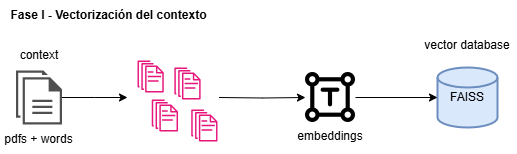

The diagram above was exported from draw.io. Its source (the exported page's mxGraphModel, read from the mxfile embedded in the PNG):
<mxGraphModel dx="1647" dy="839" grid="1" gridSize="10" guides="1" tooltips="1" connect="1" arrows="1" fold="1" page="1" pageScale="1" pageWidth="1169" pageHeight="827" math="0" shadow="0">
  <root>
    <mxCell id="0" />
    <mxCell id="1" parent="0" />
    <mxCell id="R_iSAyTnlONqZmu3UaOZ-2" style="edgeStyle=orthogonalEdgeStyle;rounded=0;orthogonalLoop=1;jettySize=auto;html=1;entryX=0;entryY=0.5;entryDx=0;entryDy=0;" edge="1" parent="1" target="R_iSAyTnlONqZmu3UaOZ-10">
      <mxGeometry relative="1" as="geometry">
        <mxPoint x="318.5" y="157" as="sourcePoint" />
      </mxGeometry>
    </mxCell>
    <mxCell id="R_iSAyTnlONqZmu3UaOZ-3" style="edgeStyle=orthogonalEdgeStyle;rounded=0;orthogonalLoop=1;jettySize=auto;html=1;" edge="1" parent="1" source="R_iSAyTnlONqZmu3UaOZ-4">
      <mxGeometry relative="1" as="geometry">
        <mxPoint x="227" y="157" as="targetPoint" />
      </mxGeometry>
    </mxCell>
    <mxCell id="R_iSAyTnlONqZmu3UaOZ-4" value="" style="sketch=0;pointerEvents=1;shadow=0;dashed=0;html=1;strokeColor=none;fillColor=#505050;labelPosition=center;verticalLabelPosition=bottom;verticalAlign=top;outlineConnect=0;align=center;shape=mxgraph.office.concepts.documents;" vertex="1" parent="1">
      <mxGeometry x="115.5" y="130" width="46" height="54" as="geometry" />
    </mxCell>
    <mxCell id="R_iSAyTnlONqZmu3UaOZ-5" value="pdfs + words" style="text;strokeColor=none;align=center;fillColor=none;html=1;verticalAlign=middle;whiteSpace=wrap;rounded=0;" vertex="1" parent="1">
      <mxGeometry x="100" y="184" width="77" height="30" as="geometry" />
    </mxCell>
    <mxCell id="R_iSAyTnlONqZmu3UaOZ-6" value="&lt;div&gt;context&lt;/div&gt;" style="text;strokeColor=none;align=center;fillColor=none;html=1;verticalAlign=middle;whiteSpace=wrap;rounded=0;" vertex="1" parent="1">
      <mxGeometry x="108.5" y="100" width="60" height="30" as="geometry" />
    </mxCell>
    <mxCell id="R_iSAyTnlONqZmu3UaOZ-7" value="FAISS" style="strokeWidth=2;html=1;shape=mxgraph.flowchart.database;whiteSpace=wrap;fillColor=#dae8fc;strokeColor=#6c8ebf;" vertex="1" parent="1">
      <mxGeometry x="537" y="127" width="60" height="60" as="geometry" />
    </mxCell>
    <mxCell id="R_iSAyTnlONqZmu3UaOZ-8" value="vector database" style="text;strokeColor=none;align=center;fillColor=none;html=1;verticalAlign=middle;whiteSpace=wrap;rounded=0;" vertex="1" parent="1">
      <mxGeometry x="517" y="90" width="100" height="30" as="geometry" />
    </mxCell>
    <mxCell id="R_iSAyTnlONqZmu3UaOZ-9" value="Fase I - Vectorización del contexto" style="text;strokeColor=none;align=center;fillColor=none;html=1;verticalAlign=middle;whiteSpace=wrap;rounded=0;fontStyle=1" vertex="1" parent="1">
      <mxGeometry x="108.5" y="60" width="198.5" height="30" as="geometry" />
    </mxCell>
    <mxCell id="R_iSAyTnlONqZmu3UaOZ-10" value="embeddings" style="shape=image;imageAspect=0;aspect=fixed;verticalLabelPosition=bottom;verticalAlign=top;image=data:image/png,(base64 omitted: 6092 chars);" vertex="1" parent="1">
      <mxGeometry x="405" y="132" width="50" height="50" as="geometry" />
    </mxCell>
    <mxCell id="R_iSAyTnlONqZmu3UaOZ-11" style="edgeStyle=orthogonalEdgeStyle;rounded=0;orthogonalLoop=1;jettySize=auto;html=1;entryX=0;entryY=0.5;entryDx=0;entryDy=0;entryPerimeter=0;" edge="1" parent="1" source="R_iSAyTnlONqZmu3UaOZ-10" target="R_iSAyTnlONqZmu3UaOZ-7">
      <mxGeometry relative="1" as="geometry" />
    </mxCell>
    <mxCell id="R_iSAyTnlONqZmu3UaOZ-12" value="" style="sketch=0;outlineConnect=0;fontColor=#232F3E;gradientColor=none;fillColor=#E7157B;strokeColor=none;dashed=0;verticalLabelPosition=bottom;verticalAlign=top;align=center;html=1;fontSize=12;fontStyle=0;aspect=fixed;pointerEvents=1;shape=mxgraph.aws4.documents;" vertex="1" parent="1">
      <mxGeometry x="237" y="120" width="26.26" height="32" as="geometry" />
    </mxCell>
    <mxCell id="R_iSAyTnlONqZmu3UaOZ-13" value="" style="sketch=0;outlineConnect=0;fontColor=#232F3E;gradientColor=none;fillColor=#E7157B;strokeColor=none;dashed=0;verticalLabelPosition=bottom;verticalAlign=top;align=center;html=1;fontSize=12;fontStyle=0;aspect=fixed;pointerEvents=1;shape=mxgraph.aws4.documents;" vertex="1" parent="1">
      <mxGeometry x="273.87" y="127" width="26.26" height="32" as="geometry" />
    </mxCell>
    <mxCell id="R_iSAyTnlONqZmu3UaOZ-14" value="" style="sketch=0;outlineConnect=0;fontColor=#232F3E;gradientColor=none;fillColor=#E7157B;strokeColor=none;dashed=0;verticalLabelPosition=bottom;verticalAlign=top;align=center;html=1;fontSize=12;fontStyle=0;aspect=fixed;pointerEvents=1;shape=mxgraph.aws4.documents;" vertex="1" parent="1">
      <mxGeometry x="251.25" y="159" width="26.26" height="32" as="geometry" />
    </mxCell>
    <mxCell id="R_iSAyTnlONqZmu3UaOZ-15" value="" style="sketch=0;outlineConnect=0;fontColor=#232F3E;gradientColor=none;fillColor=#E7157B;strokeColor=none;dashed=0;verticalLabelPosition=bottom;verticalAlign=top;align=center;html=1;fontSize=12;fontStyle=0;aspect=fixed;pointerEvents=1;shape=mxgraph.aws4.documents;" vertex="1" parent="1">
      <mxGeometry x="290.74" y="169" width="26.26" height="32" as="geometry" />
    </mxCell>
  </root>
</mxGraphModel>